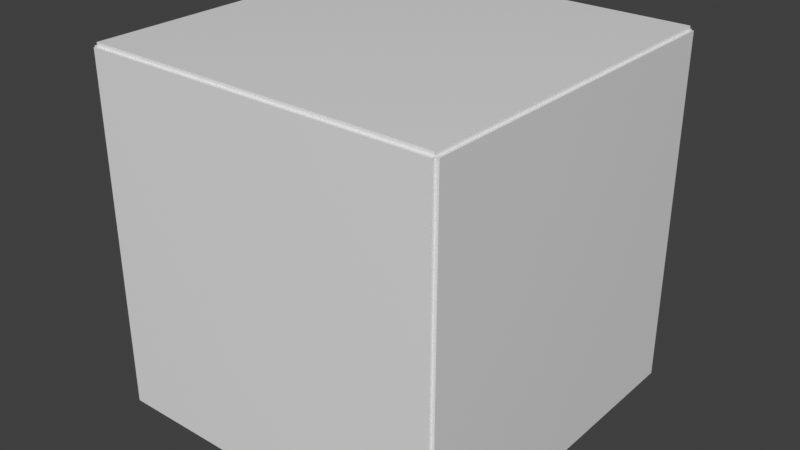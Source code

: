 # Source: box.blend  (saved by Blender 4.0.36; exported with 4.5.12 LTS)
import bpy
from mathutils import Matrix  # noqa: F401  (used for matrix-valued properties, if any)

bpy.ops.wm.read_factory_settings(use_empty=True)
scene = bpy.context.scene
scene.name = 'Scene'

# ---- collections
col_collection = bpy.data.collections.new('Collection'); scene.collection.children.link(col_collection)

# ---- materials (node trees are filled in below, after node groups)
mat_material = bpy.data.materials.new('Material')
mat_material.alpha_threshold = 0.0
mat_material.use_transparent_shadow = False
mat_material.line_color = (0.0, 0.0, 0.0, 1.0)
mat_material_001 = bpy.data.materials.new('Material.001')
mat_material_001.alpha_threshold = 0.0
mat_material_001.use_transparent_shadow = False
mat_material_001.line_color = (0.0, 0.0, 0.0, 1.0)
mat_material_002 = bpy.data.materials.new('Material.002')
mat_material_002.alpha_threshold = 0.0
mat_material_002.use_transparent_shadow = False
mat_material_002.line_color = (0.0, 0.0, 0.0, 1.0)
mat_material_003 = bpy.data.materials.new('Material.003')
mat_material_003.alpha_threshold = 0.0
mat_material_003.use_transparent_shadow = False
mat_material_003.line_color = (0.0, 0.0, 0.0, 1.0)
mat_material_004 = bpy.data.materials.new('Material.004')
mat_material_004.alpha_threshold = 0.0
mat_material_004.use_transparent_shadow = False
mat_material_004.line_color = (0.0, 0.0, 0.0, 1.0)
mat_material_005 = bpy.data.materials.new('Material.005')
mat_material_005.alpha_threshold = 0.0
mat_material_005.use_transparent_shadow = False
mat_material_005.line_color = (0.0, 0.0, 0.0, 1.0)

# ---- material node trees
mat_material.use_nodes = True; mat_material.node_tree.nodes.clear()
_N = mat_material.node_tree.nodes; _L = mat_material.node_tree.links
n0 = _N.new('ShaderNodeOutputMaterial'); n0.name = 'Material Output'; n0.location = (300, 300)
n1 = _N.new('ShaderNodeBsdfPrincipled'); n1.name = 'Principled BSDF'; n1.location = (10, 300)
n1.distribution = 'GGX'
n1.subsurface_method = 'RANDOM_WALK_SKIN'
n1.inputs[2].default_value = 0.4
n1.inputs[3].default_value = 1.45
n1.inputs[27].default_value = (0.0, 0.0, 0.0, 1.0)
n1.inputs[28].default_value = 1.0
_L.new(n1.outputs[0], n0.inputs[0])
n0.is_active_output = True
mat_material_001.use_nodes = True; mat_material_001.node_tree.nodes.clear()
_N = mat_material_001.node_tree.nodes; _L = mat_material_001.node_tree.links
n0 = _N.new('ShaderNodeOutputMaterial'); n0.name = 'Material Output'; n0.location = (300, 300)
n1 = _N.new('ShaderNodeBsdfPrincipled'); n1.name = 'Principled BSDF'; n1.location = (10, 300)
n1.distribution = 'GGX'
n1.subsurface_method = 'RANDOM_WALK_SKIN'
n1.inputs[2].default_value = 0.4
n1.inputs[3].default_value = 1.45
n1.inputs[27].default_value = (0.0, 0.0, 0.0, 1.0)
n1.inputs[28].default_value = 1.0
_L.new(n1.outputs[0], n0.inputs[0])
n0.is_active_output = True
mat_material_002.use_nodes = True; mat_material_002.node_tree.nodes.clear()
_N = mat_material_002.node_tree.nodes; _L = mat_material_002.node_tree.links
n0 = _N.new('ShaderNodeOutputMaterial'); n0.name = 'Material Output'; n0.location = (300, 300)
n1 = _N.new('ShaderNodeBsdfPrincipled'); n1.name = 'Principled BSDF'; n1.location = (10, 300)
n1.distribution = 'GGX'
n1.subsurface_method = 'RANDOM_WALK_SKIN'
n1.inputs[2].default_value = 0.4
n1.inputs[3].default_value = 1.45
n1.inputs[27].default_value = (0.0, 0.0, 0.0, 1.0)
n1.inputs[28].default_value = 1.0
_L.new(n1.outputs[0], n0.inputs[0])
n0.is_active_output = True
mat_material_003.use_nodes = True; mat_material_003.node_tree.nodes.clear()
_N = mat_material_003.node_tree.nodes; _L = mat_material_003.node_tree.links
n0 = _N.new('ShaderNodeOutputMaterial'); n0.name = 'Material Output'; n0.location = (300, 300)
n1 = _N.new('ShaderNodeBsdfPrincipled'); n1.name = 'Principled BSDF'; n1.location = (10, 300)
n1.distribution = 'GGX'
n1.subsurface_method = 'RANDOM_WALK_SKIN'
n1.inputs[2].default_value = 0.4
n1.inputs[3].default_value = 1.45
n1.inputs[27].default_value = (0.0, 0.0, 0.0, 1.0)
n1.inputs[28].default_value = 1.0
_L.new(n1.outputs[0], n0.inputs[0])
n0.is_active_output = True
mat_material_004.use_nodes = True; mat_material_004.node_tree.nodes.clear()
_N = mat_material_004.node_tree.nodes; _L = mat_material_004.node_tree.links
n0 = _N.new('ShaderNodeOutputMaterial'); n0.name = 'Material Output'; n0.location = (300, 300)
n1 = _N.new('ShaderNodeBsdfPrincipled'); n1.name = 'Principled BSDF'; n1.location = (10, 300)
n1.distribution = 'GGX'
n1.subsurface_method = 'RANDOM_WALK_SKIN'
n1.inputs[2].default_value = 0.4
n1.inputs[3].default_value = 1.45
n1.inputs[27].default_value = (0.0, 0.0, 0.0, 1.0)
n1.inputs[28].default_value = 1.0
_L.new(n1.outputs[0], n0.inputs[0])
n0.is_active_output = True
mat_material_005.use_nodes = True; mat_material_005.node_tree.nodes.clear()
_N = mat_material_005.node_tree.nodes; _L = mat_material_005.node_tree.links
n0 = _N.new('ShaderNodeOutputMaterial'); n0.name = 'Material Output'; n0.location = (300, 300)
n1 = _N.new('ShaderNodeBsdfPrincipled'); n1.name = 'Principled BSDF'; n1.location = (10, 300)
n1.distribution = 'GGX'
n1.subsurface_method = 'RANDOM_WALK_SKIN'
n1.inputs[2].default_value = 0.4
n1.inputs[3].default_value = 1.45
n1.inputs[27].default_value = (0.0, 0.0, 0.0, 1.0)
n1.inputs[28].default_value = 1.0
_L.new(n1.outputs[0], n0.inputs[0])
n0.is_active_output = True

# ---- world
world_world = bpy.data.worlds.new('World'); scene.world = world_world
world_world.use_nodes = True; world_world.node_tree.nodes.clear()
_N = world_world.node_tree.nodes; _L = world_world.node_tree.links
n0 = _N.new('ShaderNodeOutputWorld'); n0.name = 'World Output'; n0.location = (300, 300)
n1 = _N.new('ShaderNodeBackground'); n1.name = 'Background'; n1.location = (10, 300)
n1.inputs[0].default_value = (0.05088, 0.05088, 0.05088, 1.0)
_L.new(n1.outputs[0], n0.inputs[0])
n0.is_active_output = True
world_world.color = (0.05088, 0.05088, 0.05088)
world_world.use_sun_shadow = False
world_world.sun_shadow_jitter_overblur = 0.0

# ---- meshes
me_cube = bpy.data.meshes.new('Cube')
me_cube.from_pydata([(1.0, 1.0, 1.0), (1.0, 1.0, -1.0), (1.0, -1.0, 1.0), (1.0, -1.0, -1.0), (-1.0, 1.0, 1.0), (-1.0, 1.0, -1.0), (-1.0, -1.0, 1.0), (-1.0, -1.0, -1.0)], [], [(0, 4, 6, 2), (3, 2, 6, 7), (7, 6, 4, 5), (5, 1, 3, 7), (1, 0, 2, 3), (5, 4, 0, 1)])
_uv = me_cube.uv_layers.new(name='UVMap')
_uv.uv.foreach_set('vector', [0.625, 0.5, 0.875, 0.5, 0.875, 0.75, 0.625, 0.75, 0.375, 0.75, 0.625, 0.75, 0.625, 1.0, 0.375, 1.0, 0.375, 0.0, 0.625, 0.0, 0.625, 0.25, 0.375, 0.25, 0.125, 0.5, 0.375, 0.5, 0.375, 0.75, 0.125, 0.75, 0.375, 0.5, 0.625, 0.5, 0.625, 0.75, 0.375, 0.75, 0.375, 0.25, 0.625, 0.25, 0.625, 0.5, 0.375, 0.5])
me_cube.materials.append(mat_material)
me_cube.use_remesh_preserve_volume = False
me_cube.use_remesh_preserve_attributes = False
me_cube.use_mirror_vertex_groups = False
me_cube.update()
me_cube_001 = bpy.data.meshes.new('Cube.001')
me_cube_001.from_pydata([(1.0, 1.0, 1.0), (1.0, 1.0, -1.0), (1.0, -1.0, 1.0), (1.0, -1.0, -1.0), (-1.0, 1.0, 1.0), (-1.0, 1.0, -1.0), (-1.0, -1.0, 1.0), (-1.0, -1.0, -1.0)], [], [(0, 4, 6, 2), (3, 2, 6, 7), (7, 6, 4, 5), (5, 1, 3, 7), (1, 0, 2, 3), (5, 4, 0, 1)])
_uv = me_cube_001.uv_layers.new(name='UVMap')
_uv.uv.foreach_set('vector', [0.625, 0.5, 0.875, 0.5, 0.875, 0.75, 0.625, 0.75, 0.375, 0.75, 0.625, 0.75, 0.625, 1.0, 0.375, 1.0, 0.375, 0.0, 0.625, 0.0, 0.625, 0.25, 0.375, 0.25, 0.125, 0.5, 0.375, 0.5, 0.375, 0.75, 0.125, 0.75, 0.375, 0.5, 0.625, 0.5, 0.625, 0.75, 0.375, 0.75, 0.375, 0.25, 0.625, 0.25, 0.625, 0.5, 0.375, 0.5])
me_cube_001.materials.append(mat_material_001)
me_cube_001.use_remesh_preserve_volume = False
me_cube_001.use_remesh_preserve_attributes = False
me_cube_001.use_mirror_vertex_groups = False
me_cube_001.update()
me_cube_002 = bpy.data.meshes.new('Cube.002')
me_cube_002.from_pydata([(1.0, 1.0, 1.0), (1.0, 1.0, -1.0), (1.0, -1.0, 1.0), (1.0, -1.0, -1.0), (-1.0, 1.0, 1.0), (-1.0, 1.0, -1.0), (-1.0, -1.0, 1.0), (-1.0, -1.0, -1.0)], [], [(0, 4, 6, 2), (3, 2, 6, 7), (7, 6, 4, 5), (5, 1, 3, 7), (1, 0, 2, 3), (5, 4, 0, 1)])
_uv = me_cube_002.uv_layers.new(name='UVMap')
_uv.uv.foreach_set('vector', [0.625, 0.5, 0.875, 0.5, 0.875, 0.75, 0.625, 0.75, 0.375, 0.75, 0.625, 0.75, 0.625, 1.0, 0.375, 1.0, 0.375, 0.0, 0.625, 0.0, 0.625, 0.25, 0.375, 0.25, 0.125, 0.5, 0.375, 0.5, 0.375, 0.75, 0.125, 0.75, 0.375, 0.5, 0.625, 0.5, 0.625, 0.75, 0.375, 0.75, 0.375, 0.25, 0.625, 0.25, 0.625, 0.5, 0.375, 0.5])
me_cube_002.materials.append(mat_material_002)
me_cube_002.use_remesh_preserve_volume = False
me_cube_002.use_remesh_preserve_attributes = False
me_cube_002.use_mirror_vertex_groups = False
me_cube_002.update()
me_cube_003 = bpy.data.meshes.new('Cube.003')
me_cube_003.from_pydata([(1.0, 1.0, 1.0), (1.0, 1.0, -1.0), (1.0, -1.0, 1.0), (1.0, -1.0, -1.0), (-1.0, 1.0, 1.0), (-1.0, 1.0, -1.0), (-1.0, -1.0, 1.0), (-1.0, -1.0, -1.0)], [], [(0, 4, 6, 2), (3, 2, 6, 7), (7, 6, 4, 5), (5, 1, 3, 7), (1, 0, 2, 3), (5, 4, 0, 1)])
_uv = me_cube_003.uv_layers.new(name='UVMap')
_uv.uv.foreach_set('vector', [0.625, 0.5, 0.875, 0.5, 0.875, 0.75, 0.625, 0.75, 0.375, 0.75, 0.625, 0.75, 0.625, 1.0, 0.375, 1.0, 0.375, 0.0, 0.625, 0.0, 0.625, 0.25, 0.375, 0.25, 0.125, 0.5, 0.375, 0.5, 0.375, 0.75, 0.125, 0.75, 0.375, 0.5, 0.625, 0.5, 0.625, 0.75, 0.375, 0.75, 0.375, 0.25, 0.625, 0.25, 0.625, 0.5, 0.375, 0.5])
me_cube_003.materials.append(mat_material_003)
me_cube_003.use_remesh_preserve_volume = False
me_cube_003.use_remesh_preserve_attributes = False
me_cube_003.use_mirror_vertex_groups = False
me_cube_003.update()
me_cube_004 = bpy.data.meshes.new('Cube.004')
me_cube_004.from_pydata([(1.0, 1.0, 1.0), (1.0, 1.0, -1.0), (1.0, -1.0, 1.0), (1.0, -1.0, -1.0), (-1.0, 1.0, 1.0), (-1.0, 1.0, -1.0), (-1.0, -1.0, 1.0), (-1.0, -1.0, -1.0)], [], [(0, 4, 6, 2), (3, 2, 6, 7), (7, 6, 4, 5), (5, 1, 3, 7), (1, 0, 2, 3), (5, 4, 0, 1)])
_uv = me_cube_004.uv_layers.new(name='UVMap')
_uv.uv.foreach_set('vector', [0.625, 0.5, 0.875, 0.5, 0.875, 0.75, 0.625, 0.75, 0.375, 0.75, 0.625, 0.75, 0.625, 1.0, 0.375, 1.0, 0.375, 0.0, 0.625, 0.0, 0.625, 0.25, 0.375, 0.25, 0.125, 0.5, 0.375, 0.5, 0.375, 0.75, 0.125, 0.75, 0.375, 0.5, 0.625, 0.5, 0.625, 0.75, 0.375, 0.75, 0.375, 0.25, 0.625, 0.25, 0.625, 0.5, 0.375, 0.5])
me_cube_004.materials.append(mat_material_004)
me_cube_004.use_remesh_preserve_volume = False
me_cube_004.use_remesh_preserve_attributes = False
me_cube_004.use_mirror_vertex_groups = False
me_cube_004.update()
me_cube_005 = bpy.data.meshes.new('Cube.005')
me_cube_005.from_pydata([(1.0, 1.0, 1.0), (1.0, 1.0, -1.0), (1.0, -1.0, 1.0), (1.0, -1.0, -1.0), (-1.0, 1.0, 1.0), (-1.0, 1.0, -1.0), (-1.0, -1.0, 1.0), (-1.0, -1.0, -1.0)], [], [(0, 4, 6, 2), (3, 2, 6, 7), (7, 6, 4, 5), (5, 1, 3, 7), (1, 0, 2, 3), (5, 4, 0, 1)])
_uv = me_cube_005.uv_layers.new(name='UVMap')
_uv.uv.foreach_set('vector', [0.625, 0.5, 0.875, 0.5, 0.875, 0.75, 0.625, 0.75, 0.375, 0.75, 0.625, 0.75, 0.625, 1.0, 0.375, 1.0, 0.375, 0.0, 0.625, 0.0, 0.625, 0.25, 0.375, 0.25, 0.125, 0.5, 0.375, 0.5, 0.375, 0.75, 0.125, 0.75, 0.375, 0.5, 0.625, 0.5, 0.625, 0.75, 0.375, 0.75, 0.375, 0.25, 0.625, 0.25, 0.625, 0.5, 0.375, 0.5])
me_cube_005.materials.append(mat_material_005)
me_cube_005.use_remesh_preserve_volume = False
me_cube_005.use_remesh_preserve_attributes = False
me_cube_005.use_mirror_vertex_groups = False
me_cube_005.update()

# ---- objects
ob_cube = bpy.data.objects.new('Cube', me_cube)
ob_cube_001 = bpy.data.objects.new('Cube.001', me_cube_001)
ob_cube_002 = bpy.data.objects.new('Cube.002', me_cube_002)
ob_cube_003 = bpy.data.objects.new('Cube.003', me_cube_003)
ob_cube_004 = bpy.data.objects.new('Cube.004', me_cube_004)
ob_cube_005 = bpy.data.objects.new('Cube.005', me_cube_005)

# ---- transforms, parenting, visibility, modifiers, constraints
ob_cube.location = (0.0, 0.0, 0.2718)
ob_cube.scale = (2.132, 2.162, 0.04325)
ob_cube.lock_rotations_4d = False
ob_cube.empty_display_type = 'ARROWS'
ob_cube.lineart.crease_threshold = 0.0
ob_cube_001.location = (0.0, 2.162, 2.434)
ob_cube_001.rotation_euler = (-1.571, -0.0, 0.0)
ob_cube_001.scale = (2.162, 2.162, 0.04325)
ob_cube_001.lock_rotations_4d = False
ob_cube_001.empty_display_type = 'ARROWS'
ob_cube_001.lineart.crease_threshold = 0.0
ob_cube_002.location = (2.162, 0.0, 2.434)
ob_cube_002.rotation_euler = (-1.571, -0.0, -1.571)
ob_cube_002.scale = (2.162, 2.162, 0.04325)
ob_cube_002.lock_rotations_4d = False
ob_cube_002.empty_display_type = 'ARROWS'
ob_cube_002.lineart.crease_threshold = 0.0
ob_cube_003.location = (0.0, -2.162, 2.434)
ob_cube_003.rotation_euler = (-1.571, -0.0, 0.0)
ob_cube_003.scale = (2.162, 2.162, 0.04325)
ob_cube_003.lock_rotations_4d = False
ob_cube_003.empty_display_type = 'ARROWS'
ob_cube_003.lineart.crease_threshold = 0.0
ob_cube_004.location = (-2.162, 0.0, 2.434)
ob_cube_004.rotation_euler = (-1.571, -0.0, -1.571)
ob_cube_004.scale = (2.162, 2.162, 0.04325)
ob_cube_004.lock_rotations_4d = False
ob_cube_004.empty_display_type = 'ARROWS'
ob_cube_004.lineart.crease_threshold = 0.0
ob_cube_005.location = (0.0, 0.0, 4.597)
ob_cube_005.scale = (2.162, 2.162, 0.04325)
ob_cube_005.lock_rotations_4d = False
ob_cube_005.empty_display_type = 'ARROWS'
ob_cube_005.lineart.crease_threshold = 0.0

# ---- collection membership
col_collection.objects.link(ob_cube)
col_collection.objects.link(ob_cube_001)
col_collection.objects.link(ob_cube_002)
col_collection.objects.link(ob_cube_003)
col_collection.objects.link(ob_cube_004)
col_collection.objects.link(ob_cube_005)

# ---- scene / render settings (as saved in the file)
scene.frame_start = 1; scene.frame_end = 250; scene.frame_set(1)
scene.render.engine = 'BLENDER_EEVEE_NEXT'
scene.cycles.sampling_pattern = 'TABULATED_SOBOL'
scene.cycles.use_light_tree = False
scene.view_settings.view_transform = 'Standard'
bpy.context.view_layer.update()

# ---- added for rendering (the .blend has no active camera and no usable light): camera, sun
cam_auto = bpy.data.cameras.new('AutoCamera')
cam_auto.lens = 50.0
cam_auto.sensor_width = 36.0
cam_auto.clip_end = 1000.0
ob_auto_camera = bpy.data.objects.new('AutoCamera', cam_auto)
scene.collection.objects.link(ob_auto_camera)
ob_auto_camera.location = (7.06948, -8.48337, 8.08983)
ob_auto_camera.rotation_euler = (1.09748, -7.21219e-08, 0.694738)
scene.camera = ob_auto_camera
light_auto_sun = bpy.data.lights.new('AutoSun', 'SUN')
light_auto_sun.energy = 3.0
light_auto_sun.angle = 0.0523599
ob_auto_sun = bpy.data.objects.new('AutoSun', light_auto_sun)
scene.collection.objects.link(ob_auto_sun)
ob_auto_sun.rotation_euler = (0.872665, 0.174533, 0.523599)
bpy.context.view_layer.update()
